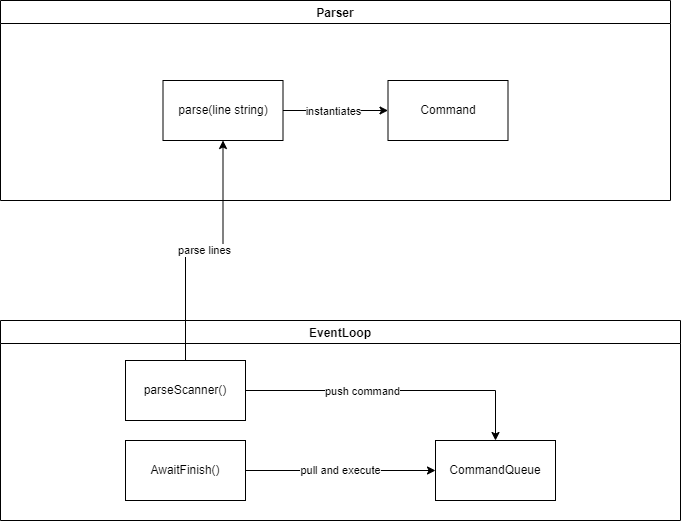

The diagram above was exported from draw.io. Its source (the exported page's mxGraphModel, read from the mxfile embedded in the PNG):
<mxGraphModel dx="2048" dy="1118" grid="1" gridSize="10" guides="1" tooltips="1" connect="1" arrows="1" fold="1" page="1" pageScale="1" pageWidth="827" pageHeight="1169" math="0" shadow="0">
  <root>
    <mxCell id="0" />
    <mxCell id="1" parent="0" />
    <mxCell id="nWEppj5QxazSejJsCIT8-20" value="Parser" style="swimlane;" vertex="1" parent="1">
      <mxGeometry x="60" y="50" width="670" height="200" as="geometry" />
    </mxCell>
    <mxCell id="nWEppj5QxazSejJsCIT8-23" style="edgeStyle=orthogonalEdgeStyle;rounded=0;orthogonalLoop=1;jettySize=auto;html=1;entryX=0;entryY=0.5;entryDx=0;entryDy=0;" edge="1" parent="nWEppj5QxazSejJsCIT8-20" source="nWEppj5QxazSejJsCIT8-21" target="nWEppj5QxazSejJsCIT8-22">
      <mxGeometry relative="1" as="geometry" />
    </mxCell>
    <mxCell id="nWEppj5QxazSejJsCIT8-24" value="instantiates" style="edgeLabel;html=1;align=center;verticalAlign=middle;resizable=0;points=[];" vertex="1" connectable="0" parent="nWEppj5QxazSejJsCIT8-23">
      <mxGeometry x="-0.2571" y="-2" relative="1" as="geometry">
        <mxPoint x="11" y="-2" as="offset" />
      </mxGeometry>
    </mxCell>
    <mxCell id="nWEppj5QxazSejJsCIT8-21" value="parse(line string)" style="rounded=0;whiteSpace=wrap;html=1;" vertex="1" parent="nWEppj5QxazSejJsCIT8-20">
      <mxGeometry x="162.5" y="80" width="120" height="60" as="geometry" />
    </mxCell>
    <mxCell id="nWEppj5QxazSejJsCIT8-22" value="Command" style="rounded=0;whiteSpace=wrap;html=1;" vertex="1" parent="nWEppj5QxazSejJsCIT8-20">
      <mxGeometry x="387.5" y="80" width="120" height="60" as="geometry" />
    </mxCell>
    <mxCell id="nWEppj5QxazSejJsCIT8-25" value="EventLoop" style="swimlane;" vertex="1" parent="1">
      <mxGeometry x="60" y="370" width="680" height="200" as="geometry" />
    </mxCell>
    <mxCell id="nWEppj5QxazSejJsCIT8-29" value="pull and execute" style="edgeStyle=orthogonalEdgeStyle;rounded=0;orthogonalLoop=1;jettySize=auto;html=1;entryX=0;entryY=0.5;entryDx=0;entryDy=0;" edge="1" parent="nWEppj5QxazSejJsCIT8-25" source="nWEppj5QxazSejJsCIT8-26" target="nWEppj5QxazSejJsCIT8-27">
      <mxGeometry relative="1" as="geometry" />
    </mxCell>
    <mxCell id="nWEppj5QxazSejJsCIT8-26" value="AwaitFinish()" style="rounded=0;whiteSpace=wrap;html=1;" vertex="1" parent="nWEppj5QxazSejJsCIT8-25">
      <mxGeometry x="125" y="120" width="120" height="60" as="geometry" />
    </mxCell>
    <mxCell id="nWEppj5QxazSejJsCIT8-27" value="CommandQueue" style="rounded=0;whiteSpace=wrap;html=1;" vertex="1" parent="nWEppj5QxazSejJsCIT8-25">
      <mxGeometry x="435" y="120" width="120" height="60" as="geometry" />
    </mxCell>
    <mxCell id="nWEppj5QxazSejJsCIT8-33" style="edgeStyle=orthogonalEdgeStyle;rounded=0;orthogonalLoop=1;jettySize=auto;html=1;entryX=0.5;entryY=0;entryDx=0;entryDy=0;" edge="1" parent="nWEppj5QxazSejJsCIT8-25" source="nWEppj5QxazSejJsCIT8-30" target="nWEppj5QxazSejJsCIT8-27">
      <mxGeometry relative="1" as="geometry" />
    </mxCell>
    <mxCell id="nWEppj5QxazSejJsCIT8-34" value="push command" style="edgeLabel;html=1;align=center;verticalAlign=middle;resizable=0;points=[];" vertex="1" connectable="0" parent="nWEppj5QxazSejJsCIT8-33">
      <mxGeometry x="-0.32" y="4" relative="1" as="geometry">
        <mxPoint x="14" y="4" as="offset" />
      </mxGeometry>
    </mxCell>
    <mxCell id="nWEppj5QxazSejJsCIT8-30" value="parseScanner()" style="rounded=0;whiteSpace=wrap;html=1;" vertex="1" parent="nWEppj5QxazSejJsCIT8-25">
      <mxGeometry x="125" y="40" width="120" height="60" as="geometry" />
    </mxCell>
    <mxCell id="nWEppj5QxazSejJsCIT8-32" value="parse lines" style="edgeStyle=orthogonalEdgeStyle;rounded=0;orthogonalLoop=1;jettySize=auto;html=1;entryX=0.5;entryY=1;entryDx=0;entryDy=0;" edge="1" parent="1" source="nWEppj5QxazSejJsCIT8-30" target="nWEppj5QxazSejJsCIT8-21">
      <mxGeometry relative="1" as="geometry" />
    </mxCell>
  </root>
</mxGraphModel>